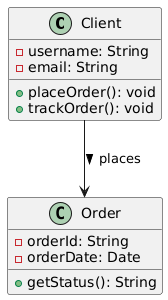

The diagram above was rendered by PlantUML. Its source (embedded in the PNG):
@startuml
class Client {
  - username: String
  - email: String
  + placeOrder(): void
  + trackOrder(): void
}

class Order {
  - orderId: String
  - orderDate: Date
  + getStatus(): String
}

Client --> Order: places >
@enduml